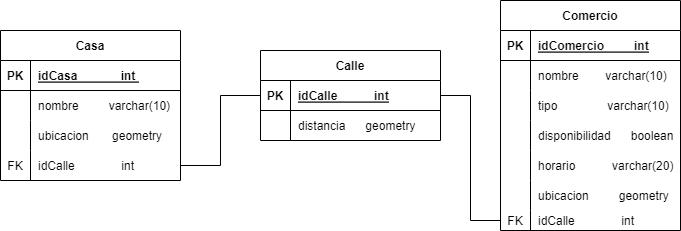

The diagram above was exported from draw.io. Its source (the exported page's mxGraphModel, read from the mxfile embedded in the PNG):
<mxGraphModel dx="1381" dy="795" grid="1" gridSize="10" guides="1" tooltips="1" connect="1" arrows="1" fold="1" page="1" pageScale="1" pageWidth="850" pageHeight="1100" math="0" shadow="0">
  <root>
    <mxCell id="0" />
    <mxCell id="1" parent="0" />
    <mxCell id="3Y0WiGEreVFSUERbTC4R-1" value="Casa" style="shape=table;startSize=30;container=1;collapsible=1;childLayout=tableLayout;fixedRows=1;rowLines=0;fontStyle=1;align=center;resizeLast=1;" vertex="1" parent="1">
      <mxGeometry x="90" y="130" width="180" height="150" as="geometry" />
    </mxCell>
    <mxCell id="3Y0WiGEreVFSUERbTC4R-2" value="" style="shape=tableRow;horizontal=0;startSize=0;swimlaneHead=0;swimlaneBody=0;fillColor=none;collapsible=0;dropTarget=0;points=[[0,0.5],[1,0.5]];portConstraint=eastwest;top=0;left=0;right=0;bottom=1;" vertex="1" parent="3Y0WiGEreVFSUERbTC4R-1">
      <mxGeometry y="30" width="180" height="30" as="geometry" />
    </mxCell>
    <mxCell id="3Y0WiGEreVFSUERbTC4R-3" value="PK" style="shape=partialRectangle;connectable=0;fillColor=none;top=0;left=0;bottom=0;right=0;fontStyle=1;overflow=hidden;" vertex="1" parent="3Y0WiGEreVFSUERbTC4R-2">
      <mxGeometry width="30" height="30" as="geometry">
        <mxRectangle width="30" height="30" as="alternateBounds" />
      </mxGeometry>
    </mxCell>
    <mxCell id="3Y0WiGEreVFSUERbTC4R-4" value="idCasa             int " style="shape=partialRectangle;connectable=0;fillColor=none;top=0;left=0;bottom=0;right=0;align=left;spacingLeft=6;fontStyle=5;overflow=hidden;" vertex="1" parent="3Y0WiGEreVFSUERbTC4R-2">
      <mxGeometry x="30" width="150" height="30" as="geometry">
        <mxRectangle width="150" height="30" as="alternateBounds" />
      </mxGeometry>
    </mxCell>
    <mxCell id="3Y0WiGEreVFSUERbTC4R-5" value="" style="shape=tableRow;horizontal=0;startSize=0;swimlaneHead=0;swimlaneBody=0;fillColor=none;collapsible=0;dropTarget=0;points=[[0,0.5],[1,0.5]];portConstraint=eastwest;top=0;left=0;right=0;bottom=0;" vertex="1" parent="3Y0WiGEreVFSUERbTC4R-1">
      <mxGeometry y="60" width="180" height="30" as="geometry" />
    </mxCell>
    <mxCell id="3Y0WiGEreVFSUERbTC4R-6" value="" style="shape=partialRectangle;connectable=0;fillColor=none;top=0;left=0;bottom=0;right=0;editable=1;overflow=hidden;" vertex="1" parent="3Y0WiGEreVFSUERbTC4R-5">
      <mxGeometry width="30" height="30" as="geometry">
        <mxRectangle width="30" height="30" as="alternateBounds" />
      </mxGeometry>
    </mxCell>
    <mxCell id="3Y0WiGEreVFSUERbTC4R-7" value="nombre         varchar(10)" style="shape=partialRectangle;connectable=0;fillColor=none;top=0;left=0;bottom=0;right=0;align=left;spacingLeft=6;overflow=hidden;" vertex="1" parent="3Y0WiGEreVFSUERbTC4R-5">
      <mxGeometry x="30" width="150" height="30" as="geometry">
        <mxRectangle width="150" height="30" as="alternateBounds" />
      </mxGeometry>
    </mxCell>
    <mxCell id="3Y0WiGEreVFSUERbTC4R-8" value="" style="shape=tableRow;horizontal=0;startSize=0;swimlaneHead=0;swimlaneBody=0;fillColor=none;collapsible=0;dropTarget=0;points=[[0,0.5],[1,0.5]];portConstraint=eastwest;top=0;left=0;right=0;bottom=0;" vertex="1" parent="3Y0WiGEreVFSUERbTC4R-1">
      <mxGeometry y="90" width="180" height="30" as="geometry" />
    </mxCell>
    <mxCell id="3Y0WiGEreVFSUERbTC4R-9" value="" style="shape=partialRectangle;connectable=0;fillColor=none;top=0;left=0;bottom=0;right=0;editable=1;overflow=hidden;" vertex="1" parent="3Y0WiGEreVFSUERbTC4R-8">
      <mxGeometry width="30" height="30" as="geometry">
        <mxRectangle width="30" height="30" as="alternateBounds" />
      </mxGeometry>
    </mxCell>
    <mxCell id="3Y0WiGEreVFSUERbTC4R-10" value="ubicacion       geometry" style="shape=partialRectangle;connectable=0;fillColor=none;top=0;left=0;bottom=0;right=0;align=left;spacingLeft=6;overflow=hidden;" vertex="1" parent="3Y0WiGEreVFSUERbTC4R-8">
      <mxGeometry x="30" width="150" height="30" as="geometry">
        <mxRectangle width="150" height="30" as="alternateBounds" />
      </mxGeometry>
    </mxCell>
    <mxCell id="3Y0WiGEreVFSUERbTC4R-51" value="" style="shape=tableRow;horizontal=0;startSize=0;swimlaneHead=0;swimlaneBody=0;fillColor=none;collapsible=0;dropTarget=0;points=[[0,0.5],[1,0.5]];portConstraint=eastwest;top=0;left=0;right=0;bottom=0;" vertex="1" parent="3Y0WiGEreVFSUERbTC4R-1">
      <mxGeometry y="120" width="180" height="30" as="geometry" />
    </mxCell>
    <mxCell id="3Y0WiGEreVFSUERbTC4R-52" value="FK" style="shape=partialRectangle;connectable=0;fillColor=none;top=0;left=0;bottom=0;right=0;fontStyle=0;overflow=hidden;" vertex="1" parent="3Y0WiGEreVFSUERbTC4R-51">
      <mxGeometry width="30" height="30" as="geometry">
        <mxRectangle width="30" height="30" as="alternateBounds" />
      </mxGeometry>
    </mxCell>
    <mxCell id="3Y0WiGEreVFSUERbTC4R-53" value="idCalle              int" style="shape=partialRectangle;connectable=0;fillColor=none;top=0;left=0;bottom=0;right=0;align=left;spacingLeft=6;fontStyle=0;overflow=hidden;" vertex="1" parent="3Y0WiGEreVFSUERbTC4R-51">
      <mxGeometry x="30" width="150" height="30" as="geometry">
        <mxRectangle width="150" height="30" as="alternateBounds" />
      </mxGeometry>
    </mxCell>
    <mxCell id="3Y0WiGEreVFSUERbTC4R-14" value="Comercio" style="shape=table;startSize=30;container=1;collapsible=1;childLayout=tableLayout;fixedRows=1;rowLines=0;fontStyle=1;align=center;resizeLast=1;" vertex="1" parent="1">
      <mxGeometry x="590" y="100" width="180" height="230" as="geometry" />
    </mxCell>
    <mxCell id="3Y0WiGEreVFSUERbTC4R-15" value="" style="shape=tableRow;horizontal=0;startSize=0;swimlaneHead=0;swimlaneBody=0;fillColor=none;collapsible=0;dropTarget=0;points=[[0,0.5],[1,0.5]];portConstraint=eastwest;top=0;left=0;right=0;bottom=1;" vertex="1" parent="3Y0WiGEreVFSUERbTC4R-14">
      <mxGeometry y="30" width="180" height="30" as="geometry" />
    </mxCell>
    <mxCell id="3Y0WiGEreVFSUERbTC4R-16" value="PK" style="shape=partialRectangle;connectable=0;fillColor=none;top=0;left=0;bottom=0;right=0;fontStyle=1;overflow=hidden;" vertex="1" parent="3Y0WiGEreVFSUERbTC4R-15">
      <mxGeometry width="30" height="30" as="geometry">
        <mxRectangle width="30" height="30" as="alternateBounds" />
      </mxGeometry>
    </mxCell>
    <mxCell id="3Y0WiGEreVFSUERbTC4R-17" value="idComercio         int" style="shape=partialRectangle;connectable=0;fillColor=none;top=0;left=0;bottom=0;right=0;align=left;spacingLeft=6;fontStyle=5;overflow=hidden;" vertex="1" parent="3Y0WiGEreVFSUERbTC4R-15">
      <mxGeometry x="30" width="150" height="30" as="geometry">
        <mxRectangle width="150" height="30" as="alternateBounds" />
      </mxGeometry>
    </mxCell>
    <mxCell id="3Y0WiGEreVFSUERbTC4R-18" value="" style="shape=tableRow;horizontal=0;startSize=0;swimlaneHead=0;swimlaneBody=0;fillColor=none;collapsible=0;dropTarget=0;points=[[0,0.5],[1,0.5]];portConstraint=eastwest;top=0;left=0;right=0;bottom=0;" vertex="1" parent="3Y0WiGEreVFSUERbTC4R-14">
      <mxGeometry y="60" width="180" height="30" as="geometry" />
    </mxCell>
    <mxCell id="3Y0WiGEreVFSUERbTC4R-19" value="" style="shape=partialRectangle;connectable=0;fillColor=none;top=0;left=0;bottom=0;right=0;editable=1;overflow=hidden;" vertex="1" parent="3Y0WiGEreVFSUERbTC4R-18">
      <mxGeometry width="30" height="30" as="geometry">
        <mxRectangle width="30" height="30" as="alternateBounds" />
      </mxGeometry>
    </mxCell>
    <mxCell id="3Y0WiGEreVFSUERbTC4R-20" value="nombre        varchar(10)  " style="shape=partialRectangle;connectable=0;fillColor=none;top=0;left=0;bottom=0;right=0;align=left;spacingLeft=6;overflow=hidden;" vertex="1" parent="3Y0WiGEreVFSUERbTC4R-18">
      <mxGeometry x="30" width="150" height="30" as="geometry">
        <mxRectangle width="150" height="30" as="alternateBounds" />
      </mxGeometry>
    </mxCell>
    <mxCell id="3Y0WiGEreVFSUERbTC4R-21" value="" style="shape=tableRow;horizontal=0;startSize=0;swimlaneHead=0;swimlaneBody=0;fillColor=none;collapsible=0;dropTarget=0;points=[[0,0.5],[1,0.5]];portConstraint=eastwest;top=0;left=0;right=0;bottom=0;" vertex="1" parent="3Y0WiGEreVFSUERbTC4R-14">
      <mxGeometry y="90" width="180" height="30" as="geometry" />
    </mxCell>
    <mxCell id="3Y0WiGEreVFSUERbTC4R-22" value="" style="shape=partialRectangle;connectable=0;fillColor=none;top=0;left=0;bottom=0;right=0;editable=1;overflow=hidden;" vertex="1" parent="3Y0WiGEreVFSUERbTC4R-21">
      <mxGeometry width="30" height="30" as="geometry">
        <mxRectangle width="30" height="30" as="alternateBounds" />
      </mxGeometry>
    </mxCell>
    <mxCell id="3Y0WiGEreVFSUERbTC4R-23" value="tipo               varchar(10)" style="shape=partialRectangle;connectable=0;fillColor=none;top=0;left=0;bottom=0;right=0;align=left;spacingLeft=6;overflow=hidden;" vertex="1" parent="3Y0WiGEreVFSUERbTC4R-21">
      <mxGeometry x="30" width="150" height="30" as="geometry">
        <mxRectangle width="150" height="30" as="alternateBounds" />
      </mxGeometry>
    </mxCell>
    <mxCell id="3Y0WiGEreVFSUERbTC4R-24" value="" style="shape=tableRow;horizontal=0;startSize=0;swimlaneHead=0;swimlaneBody=0;fillColor=none;collapsible=0;dropTarget=0;points=[[0,0.5],[1,0.5]];portConstraint=eastwest;top=0;left=0;right=0;bottom=0;" vertex="1" parent="3Y0WiGEreVFSUERbTC4R-14">
      <mxGeometry y="120" width="180" height="30" as="geometry" />
    </mxCell>
    <mxCell id="3Y0WiGEreVFSUERbTC4R-25" value="" style="shape=partialRectangle;connectable=0;fillColor=none;top=0;left=0;bottom=0;right=0;editable=1;overflow=hidden;" vertex="1" parent="3Y0WiGEreVFSUERbTC4R-24">
      <mxGeometry width="30" height="30" as="geometry">
        <mxRectangle width="30" height="30" as="alternateBounds" />
      </mxGeometry>
    </mxCell>
    <mxCell id="3Y0WiGEreVFSUERbTC4R-26" value="disponibilidad      boolean" style="shape=partialRectangle;connectable=0;fillColor=none;top=0;left=0;bottom=0;right=0;align=left;spacingLeft=6;overflow=hidden;" vertex="1" parent="3Y0WiGEreVFSUERbTC4R-24">
      <mxGeometry x="30" width="150" height="30" as="geometry">
        <mxRectangle width="150" height="30" as="alternateBounds" />
      </mxGeometry>
    </mxCell>
    <mxCell id="3Y0WiGEreVFSUERbTC4R-44" value="" style="shape=tableRow;horizontal=0;startSize=0;swimlaneHead=0;swimlaneBody=0;fillColor=none;collapsible=0;dropTarget=0;points=[[0,0.5],[1,0.5]];portConstraint=eastwest;top=0;left=0;right=0;bottom=0;" vertex="1" parent="3Y0WiGEreVFSUERbTC4R-14">
      <mxGeometry y="150" width="180" height="30" as="geometry" />
    </mxCell>
    <mxCell id="3Y0WiGEreVFSUERbTC4R-45" value="" style="shape=partialRectangle;connectable=0;fillColor=none;top=0;left=0;bottom=0;right=0;fontStyle=0;overflow=hidden;" vertex="1" parent="3Y0WiGEreVFSUERbTC4R-44">
      <mxGeometry width="30" height="30" as="geometry">
        <mxRectangle width="30" height="30" as="alternateBounds" />
      </mxGeometry>
    </mxCell>
    <mxCell id="3Y0WiGEreVFSUERbTC4R-46" value="horario           varchar(20)" style="shape=partialRectangle;connectable=0;fillColor=none;top=0;left=0;bottom=0;right=0;align=left;spacingLeft=6;fontStyle=0;overflow=hidden;" vertex="1" parent="3Y0WiGEreVFSUERbTC4R-44">
      <mxGeometry x="30" width="150" height="30" as="geometry">
        <mxRectangle width="150" height="30" as="alternateBounds" />
      </mxGeometry>
    </mxCell>
    <mxCell id="3Y0WiGEreVFSUERbTC4R-48" value="" style="shape=tableRow;horizontal=0;startSize=0;swimlaneHead=0;swimlaneBody=0;fillColor=none;collapsible=0;dropTarget=0;points=[[0,0.5],[1,0.5]];portConstraint=eastwest;top=0;left=0;right=0;bottom=0;" vertex="1" parent="3Y0WiGEreVFSUERbTC4R-14">
      <mxGeometry y="180" width="180" height="30" as="geometry" />
    </mxCell>
    <mxCell id="3Y0WiGEreVFSUERbTC4R-49" value="" style="shape=partialRectangle;connectable=0;fillColor=none;top=0;left=0;bottom=0;right=0;fontStyle=0;overflow=hidden;" vertex="1" parent="3Y0WiGEreVFSUERbTC4R-48">
      <mxGeometry width="30" height="30" as="geometry">
        <mxRectangle width="30" height="30" as="alternateBounds" />
      </mxGeometry>
    </mxCell>
    <mxCell id="3Y0WiGEreVFSUERbTC4R-50" value="ubicacion         geometry" style="shape=partialRectangle;connectable=0;fillColor=none;top=0;left=0;bottom=0;right=0;align=left;spacingLeft=6;fontStyle=0;overflow=hidden;" vertex="1" parent="3Y0WiGEreVFSUERbTC4R-48">
      <mxGeometry x="30" width="150" height="30" as="geometry">
        <mxRectangle width="150" height="30" as="alternateBounds" />
      </mxGeometry>
    </mxCell>
    <mxCell id="3Y0WiGEreVFSUERbTC4R-54" value="" style="shape=tableRow;horizontal=0;startSize=0;swimlaneHead=0;swimlaneBody=0;fillColor=none;collapsible=0;dropTarget=0;points=[[0,0.5],[1,0.5]];portConstraint=eastwest;top=0;left=0;right=0;bottom=0;" vertex="1" parent="3Y0WiGEreVFSUERbTC4R-14">
      <mxGeometry y="210" width="180" height="20" as="geometry" />
    </mxCell>
    <mxCell id="3Y0WiGEreVFSUERbTC4R-55" value="FK" style="shape=partialRectangle;connectable=0;fillColor=none;top=0;left=0;bottom=0;right=0;fontStyle=0;overflow=hidden;" vertex="1" parent="3Y0WiGEreVFSUERbTC4R-54">
      <mxGeometry width="30" height="20" as="geometry">
        <mxRectangle width="30" height="20" as="alternateBounds" />
      </mxGeometry>
    </mxCell>
    <mxCell id="3Y0WiGEreVFSUERbTC4R-56" value="idCalle              int" style="shape=partialRectangle;connectable=0;fillColor=none;top=0;left=0;bottom=0;right=0;align=left;spacingLeft=6;fontStyle=0;overflow=hidden;" vertex="1" parent="3Y0WiGEreVFSUERbTC4R-54">
      <mxGeometry x="30" width="150" height="20" as="geometry">
        <mxRectangle width="150" height="20" as="alternateBounds" />
      </mxGeometry>
    </mxCell>
    <mxCell id="3Y0WiGEreVFSUERbTC4R-27" value="Calle" style="shape=table;startSize=30;container=1;collapsible=1;childLayout=tableLayout;fixedRows=1;rowLines=0;fontStyle=1;align=center;resizeLast=1;" vertex="1" parent="1">
      <mxGeometry x="350" y="150" width="180" height="90" as="geometry" />
    </mxCell>
    <mxCell id="3Y0WiGEreVFSUERbTC4R-28" value="" style="shape=tableRow;horizontal=0;startSize=0;swimlaneHead=0;swimlaneBody=0;fillColor=none;collapsible=0;dropTarget=0;points=[[0,0.5],[1,0.5]];portConstraint=eastwest;top=0;left=0;right=0;bottom=1;" vertex="1" parent="3Y0WiGEreVFSUERbTC4R-27">
      <mxGeometry y="30" width="180" height="30" as="geometry" />
    </mxCell>
    <mxCell id="3Y0WiGEreVFSUERbTC4R-29" value="PK" style="shape=partialRectangle;connectable=0;fillColor=none;top=0;left=0;bottom=0;right=0;fontStyle=1;overflow=hidden;" vertex="1" parent="3Y0WiGEreVFSUERbTC4R-28">
      <mxGeometry width="30" height="30" as="geometry">
        <mxRectangle width="30" height="30" as="alternateBounds" />
      </mxGeometry>
    </mxCell>
    <mxCell id="3Y0WiGEreVFSUERbTC4R-30" value="idCalle           int" style="shape=partialRectangle;connectable=0;fillColor=none;top=0;left=0;bottom=0;right=0;align=left;spacingLeft=6;fontStyle=5;overflow=hidden;" vertex="1" parent="3Y0WiGEreVFSUERbTC4R-28">
      <mxGeometry x="30" width="150" height="30" as="geometry">
        <mxRectangle width="150" height="30" as="alternateBounds" />
      </mxGeometry>
    </mxCell>
    <mxCell id="3Y0WiGEreVFSUERbTC4R-31" value="" style="shape=tableRow;horizontal=0;startSize=0;swimlaneHead=0;swimlaneBody=0;fillColor=none;collapsible=0;dropTarget=0;points=[[0,0.5],[1,0.5]];portConstraint=eastwest;top=0;left=0;right=0;bottom=0;" vertex="1" parent="3Y0WiGEreVFSUERbTC4R-27">
      <mxGeometry y="60" width="180" height="30" as="geometry" />
    </mxCell>
    <mxCell id="3Y0WiGEreVFSUERbTC4R-32" value="" style="shape=partialRectangle;connectable=0;fillColor=none;top=0;left=0;bottom=0;right=0;editable=1;overflow=hidden;" vertex="1" parent="3Y0WiGEreVFSUERbTC4R-31">
      <mxGeometry width="30" height="30" as="geometry">
        <mxRectangle width="30" height="30" as="alternateBounds" />
      </mxGeometry>
    </mxCell>
    <mxCell id="3Y0WiGEreVFSUERbTC4R-33" value="distancia      geometry" style="shape=partialRectangle;connectable=0;fillColor=none;top=0;left=0;bottom=0;right=0;align=left;spacingLeft=6;overflow=hidden;" vertex="1" parent="3Y0WiGEreVFSUERbTC4R-31">
      <mxGeometry x="30" width="150" height="30" as="geometry">
        <mxRectangle width="150" height="30" as="alternateBounds" />
      </mxGeometry>
    </mxCell>
    <mxCell id="3Y0WiGEreVFSUERbTC4R-57" style="edgeStyle=orthogonalEdgeStyle;rounded=0;orthogonalLoop=1;jettySize=auto;html=1;entryX=1;entryY=0.5;entryDx=0;entryDy=0;endArrow=none;endFill=0;" edge="1" parent="1" source="3Y0WiGEreVFSUERbTC4R-54" target="3Y0WiGEreVFSUERbTC4R-28">
      <mxGeometry relative="1" as="geometry" />
    </mxCell>
    <mxCell id="3Y0WiGEreVFSUERbTC4R-58" style="edgeStyle=orthogonalEdgeStyle;rounded=0;orthogonalLoop=1;jettySize=auto;html=1;entryX=0;entryY=0.5;entryDx=0;entryDy=0;endArrow=none;endFill=0;" edge="1" parent="1" source="3Y0WiGEreVFSUERbTC4R-51" target="3Y0WiGEreVFSUERbTC4R-28">
      <mxGeometry relative="1" as="geometry" />
    </mxCell>
  </root>
</mxGraphModel>